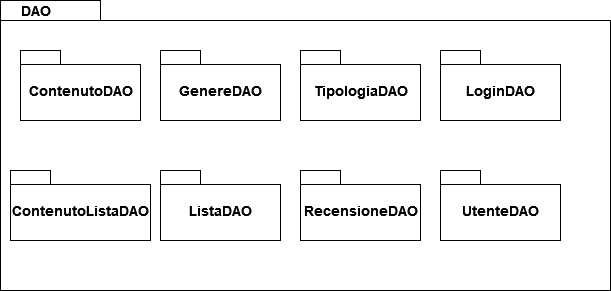

The diagram above was exported from draw.io. Its source (the exported page's mxGraphModel, read from the mxfile embedded in the PNG):
<mxGraphModel dx="2105" dy="564" grid="1" gridSize="10" guides="1" tooltips="1" connect="1" arrows="1" fold="1" page="1" pageScale="1" pageWidth="827" pageHeight="1169" math="0" shadow="0">
  <root>
    <mxCell id="0" />
    <mxCell id="1" parent="0" />
    <mxCell id="c1iqWmHCEpPBOMIHqLAP-1" value="" style="shape=folder;fontStyle=1;spacingTop=10;tabWidth=100;tabHeight=20;tabPosition=left;html=1;" vertex="1" parent="1">
      <mxGeometry x="-80" y="220" width="610" height="290" as="geometry" />
    </mxCell>
    <mxCell id="c1iqWmHCEpPBOMIHqLAP-2" value="&lt;b&gt;&lt;font style=&quot;font-size: 14px&quot;&gt;DAO&lt;/font&gt;&lt;/b&gt;" style="text;html=1;align=center;verticalAlign=middle;resizable=0;points=[];autosize=1;strokeColor=none;fillColor=none;" vertex="1" parent="1">
      <mxGeometry x="-70" y="220" width="50" height="20" as="geometry" />
    </mxCell>
    <mxCell id="c1iqWmHCEpPBOMIHqLAP-3" value="ContenutoDAO" style="shape=folder;fontStyle=1;spacingTop=10;tabWidth=40;tabHeight=14;tabPosition=left;html=1;fontSize=14;" vertex="1" parent="1">
      <mxGeometry x="-60" y="270" width="120" height="70" as="geometry" />
    </mxCell>
    <mxCell id="c1iqWmHCEpPBOMIHqLAP-4" value="ContenutoListaDAO" style="shape=folder;fontStyle=1;spacingTop=10;tabWidth=40;tabHeight=14;tabPosition=left;html=1;fontSize=14;" vertex="1" parent="1">
      <mxGeometry x="-70" y="390" width="140" height="70" as="geometry" />
    </mxCell>
    <mxCell id="c1iqWmHCEpPBOMIHqLAP-5" value="GenereDAO" style="shape=folder;fontStyle=1;spacingTop=10;tabWidth=40;tabHeight=14;tabPosition=left;html=1;fontSize=14;" vertex="1" parent="1">
      <mxGeometry x="80" y="270" width="120" height="70" as="geometry" />
    </mxCell>
    <mxCell id="c1iqWmHCEpPBOMIHqLAP-6" value="ListaDAO" style="shape=folder;fontStyle=1;spacingTop=10;tabWidth=40;tabHeight=14;tabPosition=left;html=1;fontSize=14;" vertex="1" parent="1">
      <mxGeometry x="80" y="390" width="120" height="70" as="geometry" />
    </mxCell>
    <mxCell id="c1iqWmHCEpPBOMIHqLAP-7" value="LoginDAO" style="shape=folder;fontStyle=1;spacingTop=10;tabWidth=40;tabHeight=14;tabPosition=left;html=1;fontSize=14;" vertex="1" parent="1">
      <mxGeometry x="360" y="270" width="120" height="70" as="geometry" />
    </mxCell>
    <mxCell id="c1iqWmHCEpPBOMIHqLAP-8" value="RecensioneDAO" style="shape=folder;fontStyle=1;spacingTop=10;tabWidth=40;tabHeight=14;tabPosition=left;html=1;fontSize=14;" vertex="1" parent="1">
      <mxGeometry x="220" y="390" width="120" height="70" as="geometry" />
    </mxCell>
    <mxCell id="c1iqWmHCEpPBOMIHqLAP-9" value="TipologiaDAO" style="shape=folder;fontStyle=1;spacingTop=10;tabWidth=40;tabHeight=14;tabPosition=left;html=1;fontSize=14;" vertex="1" parent="1">
      <mxGeometry x="220" y="270" width="120" height="70" as="geometry" />
    </mxCell>
    <mxCell id="c1iqWmHCEpPBOMIHqLAP-10" value="UtenteDAO" style="shape=folder;fontStyle=1;spacingTop=10;tabWidth=40;tabHeight=14;tabPosition=left;html=1;fontSize=14;" vertex="1" parent="1">
      <mxGeometry x="360" y="390" width="120" height="70" as="geometry" />
    </mxCell>
  </root>
</mxGraphModel>